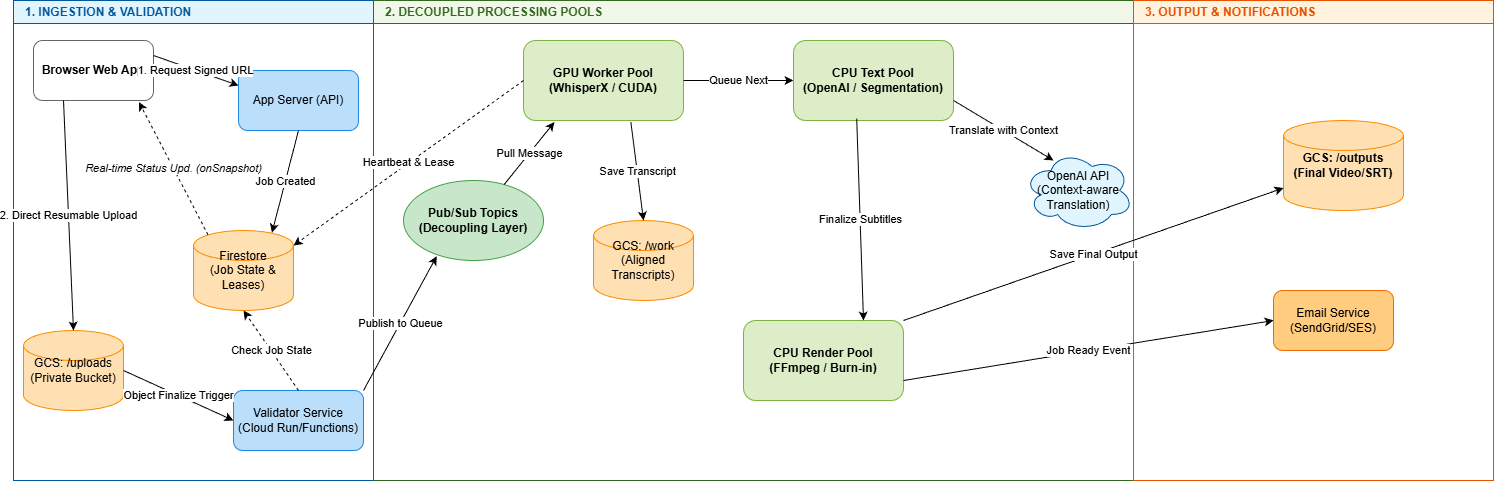

The diagram above was exported from draw.io. Its source (the exported page's mxGraphModel, read from the mxfile embedded in the PNG):
<mxGraphModel dx="1678" dy="989" grid="1" gridSize="10" guides="1" tooltips="1" connect="1" arrows="1" fold="1" page="1" pageScale="1" pageWidth="827" pageHeight="1169" math="0" shadow="0">
  <root>
    <mxCell id="0" />
    <mxCell id="1" parent="0" />
    <mxCell id="lane-ingestion" parent="1" style="swimlane;whiteSpace=wrap;html=1;fillColor=#e1f5fe;strokeColor=#01579b;fontColor=#01579b;fontStyle=1;align=left;spacingLeft=10;" value="1. INGESTION &amp; VALIDATION" vertex="1">
      <mxGeometry height="480" width="360" x="40" y="40" as="geometry" />
    </mxCell>
    <mxCell id="browser" parent="lane-ingestion" style="rounded=1;whiteSpace=wrap;html=1;fillColor=#ffffff;strokeColor=#666666;fontStyle=1" value="Browser Web App" vertex="1">
      <mxGeometry height="60" width="120" x="20" y="40" as="geometry" />
    </mxCell>
    <mxCell id="api-server" parent="lane-ingestion" style="rounded=1;whiteSpace=wrap;html=1;fillColor=#bbdefb;strokeColor=#1e88e5;" value="App Server (API)" vertex="1">
      <mxGeometry height="60" width="120" x="225" y="70" as="geometry" />
    </mxCell>
    <mxCell id="firestore-state" parent="lane-ingestion" style="shape=cylinder3;whiteSpace=wrap;html=1;fillColor=#ffe0b2;strokeColor=#fb8c00;align=center;" value="Firestore&#10;(Job State &amp; Leases)" vertex="1">
      <mxGeometry height="80" width="100" x="180" y="230" as="geometry" />
    </mxCell>
    <mxCell id="gcs-uploads" parent="lane-ingestion" style="shape=cylinder3;whiteSpace=wrap;html=1;fillColor=#ffe0b2;strokeColor=#fb8c00;" value="GCS: /uploads&#10;(Private Bucket)" vertex="1">
      <mxGeometry height="80" width="100" x="10" y="330" as="geometry" />
    </mxCell>
    <mxCell id="validator-svc" parent="lane-ingestion" style="rounded=1;whiteSpace=wrap;html=1;fillColor=#bbdefb;strokeColor=#1e88e5;" value="Validator Service&#10;(Cloud Run/Functions)" vertex="1">
      <mxGeometry height="60" width="130" x="220" y="390" as="geometry" />
    </mxCell>
    <mxCell id="edge-upload-res" edge="1" parent="lane-ingestion" source="browser" style="endArrow=classic;html=1;exitX=0.25;exitY=1;entryX=0.5;entryY=0;entryDx=0;entryDy=0;entryPerimeter=0;" target="gcs-uploads" value="2. Direct Resumable Upload">
      <mxGeometry relative="1" as="geometry">
        <mxPoint x="60" y="320" as="targetPoint" />
      </mxGeometry>
    </mxCell>
    <mxCell id="lane-workers" parent="1" style="swimlane;whiteSpace=wrap;html=1;fillColor=#f1f8e9;strokeColor=#33691e;fontColor=#33691e;fontStyle=1;align=left;spacingLeft=10;" value="2. DECOUPLED PROCESSING POOLS" vertex="1">
      <mxGeometry height="480" width="760" x="400" y="40" as="geometry" />
    </mxCell>
    <mxCell id="pubsub-queues" parent="lane-workers" style="ellipse;whiteSpace=wrap;html=1;fillColor=#c8e6c9;strokeColor=#43a047;fontStyle=1" value="Pub/Sub Topics&#10;(Decoupling Layer)" vertex="1">
      <mxGeometry height="80" width="140" x="30" y="180" as="geometry" />
    </mxCell>
    <mxCell id="gpu-transcriber" parent="lane-workers" style="rounded=1;whiteSpace=wrap;html=1;fillColor=#dcedc8;strokeColor=#7cb342;fontStyle=1" value="GPU Worker Pool&#10;(WhisperX / CUDA)" vertex="1">
      <mxGeometry height="80" width="160" x="150" y="40" as="geometry" />
    </mxCell>
    <mxCell id="cpu-text-processor" parent="lane-workers" style="rounded=1;whiteSpace=wrap;html=1;fillColor=#dcedc8;strokeColor=#7cb342;fontStyle=1" value="CPU Text Pool&#10;(OpenAI / Segmentation)" vertex="1">
      <mxGeometry height="80" width="160" x="420" y="40" as="geometry" />
    </mxCell>
    <mxCell id="cpu-renderer" parent="lane-workers" style="rounded=1;whiteSpace=wrap;html=1;fillColor=#dcedc8;strokeColor=#7cb342;fontStyle=1" value="CPU Render Pool&#10;(FFmpeg / Burn-in)" vertex="1">
      <mxGeometry height="80" width="160" x="370" y="320" as="geometry" />
    </mxCell>
    <mxCell id="gcs-intermediate" parent="lane-workers" style="shape=cylinder3;whiteSpace=wrap;html=1;fillColor=#ffe0b2;strokeColor=#fb8c00;" value="GCS: /work&#10;(Aligned Transcripts)" vertex="1">
      <mxGeometry height="80" width="100" x="220" y="220" as="geometry" />
    </mxCell>
    <mxCell id="openai-api" parent="lane-workers" style="shape=cloud;whiteSpace=wrap;html=1;fillColor=#e1f5fe;strokeColor=#01579b;" value="OpenAI API&#10;(Context-aware Translation)" vertex="1">
      <mxGeometry height="80" width="110" x="650" y="150" as="geometry" />
    </mxCell>
    <mxCell id="lane-notifications" parent="1" style="swimlane;whiteSpace=wrap;html=1;fillColor=#fff3e0;strokeColor=#e65100;fontColor=#e65100;fontStyle=1;align=left;spacingLeft=10;" value="3. OUTPUT &amp; NOTIFICATIONS" vertex="1">
      <mxGeometry height="480" width="360" x="1160" y="40" as="geometry" />
    </mxCell>
    <mxCell id="gcs-outputs" parent="lane-notifications" style="shape=cylinder3;whiteSpace=wrap;html=1;fillColor=#ffe0b2;strokeColor=#fb8c00;fontStyle=1" value="GCS: /outputs&#10;(Final Video/SRT)" vertex="1">
      <mxGeometry height="90" width="120" x="150" y="120" as="geometry" />
    </mxCell>
    <mxCell id="email-notifier" parent="lane-notifications" style="rounded=1;whiteSpace=wrap;html=1;fillColor=#ffcc80;strokeColor=#ef6c00;" value="Email Service&#10;(SendGrid/SES)" vertex="1">
      <mxGeometry height="60" width="120" x="140" y="290" as="geometry" />
    </mxCell>
    <mxCell id="edge-upload-req" edge="1" parent="1" source="browser" style="endArrow=classic;html=1;exitX=1;exitY=0.25;entryX=0;entryY=0.25;" target="api-server" value="1. Request Signed URL">
      <mxGeometry relative="1" as="geometry" />
    </mxCell>
    <mxCell id="edge-job-init" edge="1" parent="1" source="api-server" style="endArrow=classic;html=1;exitX=0.5;exitY=1;entryX=0.785;entryY=0.027;exitDx=0;exitDy=0;entryDx=0;entryDy=0;entryPerimeter=0;" target="firestore-state" value="Job Created">
      <mxGeometry relative="1" as="geometry" />
    </mxCell>
    <mxCell id="edge-finalize" edge="1" parent="1" source="gcs-uploads" style="endArrow=classic;html=1;exitX=1;exitY=0.5;entryX=0;entryY=0.5;" target="validator-svc" value="Object Finalize Trigger">
      <mxGeometry relative="1" as="geometry" />
    </mxCell>
    <mxCell id="edge-validate-state" edge="1" parent="1" source="validator-svc" style="endArrow=classic;html=1;exitX=0.5;exitY=0;entryX=0.5;entryY=1;dashed=1;entryDx=0;entryDy=0;entryPerimeter=0;" target="firestore-state" value="Check Job State">
      <mxGeometry relative="1" as="geometry" />
    </mxCell>
    <mxCell id="edge-enqueue" edge="1" parent="1" source="validator-svc" style="endArrow=classic;html=1;exitX=1;exitY=0;entryX=0.237;entryY=0.946;entryDx=0;entryDy=0;entryPerimeter=0;" target="pubsub-queues" value="Publish to Queue">
      <mxGeometry relative="1" as="geometry" />
    </mxCell>
    <mxCell id="edge-pull-trans" edge="1" parent="1" source="pubsub-queues" style="endArrow=classic;html=1;exitX=0.75;exitY=0;entryX=0.193;entryY=1.02;entryDx=0;entryDy=0;entryPerimeter=0;" target="gpu-transcriber" value="Pull Message">
      <mxGeometry relative="1" as="geometry" />
    </mxCell>
    <mxCell id="edge-trans-artifact" edge="1" parent="1" source="gpu-transcriber" style="endArrow=classic;html=1;exitX=0.671;exitY=1.02;entryX=0.5;entryY=0;exitDx=0;exitDy=0;exitPerimeter=0;" target="gcs-intermediate" value="Save Transcript">
      <mxGeometry relative="1" as="geometry" />
    </mxCell>
    <mxCell id="edge-trans-next" edge="1" parent="1" source="gpu-transcriber" style="endArrow=classic;html=1;exitX=1;exitY=0.5;entryX=0;entryY=0.5;" target="cpu-text-processor" value="Queue Next">
      <mxGeometry relative="1" as="geometry" />
    </mxCell>
    <mxCell id="edge-translate" edge="1" parent="1" source="cpu-text-processor" style="endArrow=classic;html=1;exitX=1;exitY=0.75;entryX=0.273;entryY=0.125;curved=1;entryDx=0;entryDy=0;entryPerimeter=0;" target="openai-api" value="Translate with Context">
      <mxGeometry relative="1" as="geometry" />
    </mxCell>
    <mxCell id="edge-render-req" edge="1" parent="1" source="cpu-text-processor" style="endArrow=classic;html=1;exitX=0.395;exitY=0.976;entryX=0.75;entryY=0;curved=1;exitDx=0;exitDy=0;exitPerimeter=0;" target="cpu-renderer" value="Finalize Subtitles">
      <mxGeometry relative="1" as="geometry" />
    </mxCell>
    <mxCell id="edge-heartbeat" edge="1" parent="1" source="gpu-transcriber" style="endArrow=classic;html=1;exitX=0;exitY=0.5;entryX=1;entryY=0;dashed=1;entryDx=0;entryDy=15;entryPerimeter=0;" target="firestore-state" value="Heartbeat &amp; Lease">
      <mxGeometry relative="1" as="geometry" />
    </mxCell>
    <mxCell id="edge-final-upload" edge="1" parent="1" source="cpu-renderer" style="endArrow=classic;html=1;entryX=0;entryY=0.75;exitX=1;exitY=0;exitDx=0;exitDy=0;" target="gcs-outputs" value="Save Final Output">
      <mxGeometry relative="1" as="geometry">
        <mxPoint x="940" y="360" as="sourcePoint" />
      </mxGeometry>
    </mxCell>
    <mxCell id="edge-notify" edge="1" parent="1" source="cpu-renderer" style="endArrow=classic;html=1;exitX=1;exitY=0.75;entryX=0;entryY=0.5;" target="email-notifier" value="Job Ready Event">
      <mxGeometry relative="1" as="geometry" />
    </mxCell>
    <mxCell id="edge-realtime" edge="1" parent="1" source="firestore-state" style="endArrow=classic;html=1;exitX=0.145;exitY=0;entryX=0.879;entryY=1.026;dashed=1;fontStyle=2;exitDx=0;exitDy=4.35;exitPerimeter=0;entryDx=0;entryDy=0;entryPerimeter=0;" target="browser" value="Real-time Status Upd. (onSnapshot)">
      <mxGeometry relative="1" as="geometry" />
    </mxCell>
  </root>
</mxGraphModel>